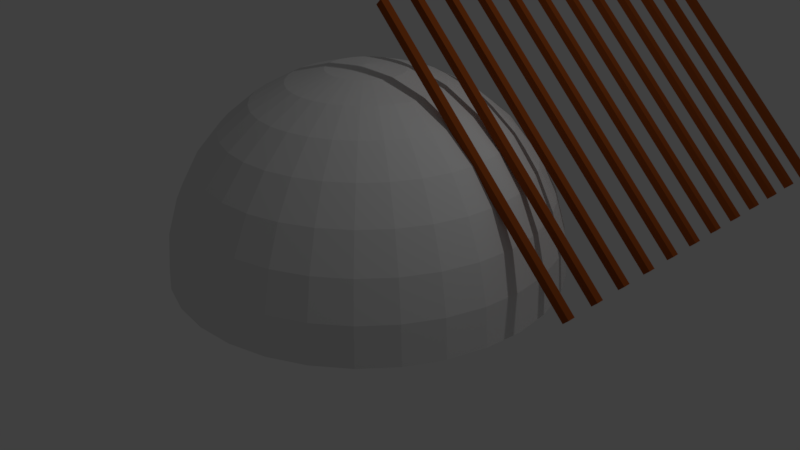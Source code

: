 # Source: koepel.blend  (saved by Blender 2.79.0; exported with 4.5.12 LTS)
import bpy
from mathutils import Matrix  # noqa: F401  (used for matrix-valued properties, if any)

bpy.ops.wm.read_factory_settings(use_empty=True)
scene = bpy.context.scene
scene.name = 'Scene'

# ---- collections
col_collection_1 = bpy.data.collections.new('Collection 1'); scene.collection.children.link(col_collection_1)

# ---- materials (node trees are filled in below, after node groups)
mat_material_002 = bpy.data.materials.new('Material.002')
mat_material_002.alpha_threshold = 0.0
mat_material_002.use_transparent_shadow = False
mat_material_002.preview_render_type = 'CUBE'
mat_material_002.diffuse_color = (0.3264, 0.07283, 0.01275, 1.0)
mat_material_002.roughness = 0.5
mat_material_002.specular_intensity = 0.0
mat_material_001 = bpy.data.materials.new('Material.001')
mat_material_001.alpha_threshold = 0.0
mat_material_001.use_transparent_shadow = False
mat_material_001.roughness = 0.5

# ---- material node trees

# ---- world
world_world = bpy.data.worlds.new('World'); scene.world = world_world
world_world.color = (0.05088, 0.05088, 0.05088)
world_world.use_sun_shadow = False
world_world.sun_shadow_jitter_overblur = 0.0
world_world.cycles.sampling_method = 'MANUAL'

# ---- cameras
cam_camera = bpy.data.cameras.new('Camera')
cam_camera.clip_end = 100.0
cam_camera.lens = 35.0
cam_camera.sensor_width = 32.0
cam_camera.sensor_height = 18.0
cam_camera.ortho_scale = 7.314
cam_camera.dof.focus_distance = 0.0
cam_camera.dof.aperture_fstop = 128.0

# ---- lights
light_lamp = bpy.data.lights.new('Lamp', 'POINT')
light_lamp.transmission_factor = 0.0
light_lamp.cutoff_distance = 30.0
light_lamp.energy = 100.0
light_lamp.shadow_buffer_clip_start = 1.001
light_lamp.shadow_soft_size = 0.1
light_lamp.shadow_maximum_resolution = 0.006
light_lamp.use_absolute_resolution = True

# ---- meshes
me_cube_002 = bpy.data.meshes.new('Cube.002')
me_cube_002.from_pydata([(-1.0, -1.0, -1.0), (-1.0, -1.0, 1.0), (-1.0, 1.0, -1.0), (-1.0, 1.0, 1.0), (1.0, -1.0, -1.0), (1.0, -1.0, 1.0), (1.0, 1.0, -1.0), (1.0, 1.0, 1.0)], [], [(0, 1, 3, 2), (2, 3, 7, 6), (6, 7, 5, 4), (4, 5, 1, 0), (2, 6, 4, 0), (7, 3, 1, 5)])
me_cube_002.materials.append(mat_material_002)
me_cube_002.use_remesh_preserve_volume = False
me_cube_002.use_remesh_preserve_attributes = False
me_cube_002.use_mirror_vertex_groups = False
me_cube_002.update()
me_sphere = bpy.data.meshes.new('Sphere')
me_sphere.from_pydata([(0.8777, 0.3635, -0.1657), (-0.8777, -0.3635, -0.1657), (0.5141, 0.5141, -0.004977), (-0.5141, -0.5141, -0.004977), (0.03806, 0.1913, 0.9808), (0.07466, 0.3753, 0.9239), (0.1084, 0.5449, 0.8315), (0.1379, 0.6935, 0.7071), (0.1622, 0.8155, 0.5556), (0.1802, 0.9061, 0.3827), (0.1913, 0.9619, 0.1951), (0.1951, 0.9808, 7.55e-08), (0.07466, 0.1802, 0.9808), (0.1464, 0.3536, 0.9239), (0.2126, 0.5133, 0.8315), (0.2706, 0.6533, 0.7071), (0.3182, 0.7682, 0.5556), (0.3536, 0.8536, 0.3827), (0.3753, 0.9061, 0.1951), (0.3827, 0.9239, 7.55e-08), (0.1084, 0.1622, 0.9808), (0.2126, 0.3182, 0.9239), (0.3087, 0.4619, 0.8315), (0.3928, 0.5879, 0.7071), (0.4619, 0.6913, 0.5556), (0.5133, 0.7682, 0.3827), (0.5449, 0.8155, 0.1951), (0.5556, 0.8315, 7.55e-08), (0.1379, 0.1379, 0.9808), (0.2706, 0.2706, 0.9239), (0.3928, 0.3928, 0.8315), (0.5, 0.5, 0.7071), (0.5879, 0.5879, 0.5556), (0.6533, 0.6533, 0.3827), (0.6935, 0.6935, 0.1951), (0.7071, 0.7071, 7.55e-08), (0.1622, 0.1084, 0.9808), (0.3182, 0.2126, 0.9239), (0.4619, 0.3087, 0.8315), (0.5879, 0.3928, 0.7071), (0.6913, 0.4619, 0.5556), (0.7682, 0.5133, 0.3827), (0.8155, 0.5449, 0.1951), (0.8315, 0.5556, 7.55e-08), (0.1802, 0.07466, 0.9808), (0.3536, 0.1464, 0.9239), (0.5133, 0.2126, 0.8315), (0.6533, 0.2706, 0.7071), (0.7682, 0.3182, 0.5556), (0.8536, 0.3536, 0.3827), (0.9061, 0.3753, 0.1951), (0.9239, 0.3827, 7.55e-08), (0.1913, 0.03806, 0.9808), (0.3753, 0.07466, 0.9239), (0.5449, 0.1084, 0.8315), (0.6935, 0.1379, 0.7071), (0.8155, 0.1622, 0.5556), (0.9061, 0.1802, 0.3827), (0.9619, 0.1913, 0.1951), (0.9808, 0.1951, 7.55e-08), (0.1951, -3.266e-07, 0.9808), (0.3827, -3.192e-07, 0.9239), (0.5556, -3.117e-07, 0.8315), (0.7071, -3.192e-07, 0.7071), (0.8315, -3.341e-07, 0.5556), (0.9239, -2.745e-07, 0.3827), (0.9808, -3.937e-07, 0.1951), (1.0, -3.788e-07, 7.55e-08), (0.1913, -0.03806, 0.9808), (0.3753, -0.07466, 0.9239), (0.5449, -0.1084, 0.8315), (0.6935, -0.138, 0.7071), (0.8155, -0.1622, 0.5556), (0.9061, -0.1802, 0.3827), (0.9619, -0.1913, 0.1951), (0.9808, -0.1951, 7.55e-08), (0.1802, -0.07466, 0.9808), (0.3536, -0.1464, 0.9239), (0.5133, -0.2126, 0.8315), (0.6533, -0.2706, 0.7071), (0.7682, -0.3182, 0.5556), (0.8536, -0.3536, 0.3827), (0.9061, -0.3753, 0.1951), (0.9239, -0.3827, 7.55e-08), (0.1622, -0.1084, 0.9808), (0.3182, -0.2126, 0.9239), (0.4619, -0.3087, 0.8315), (0.5879, -0.3928, 0.7071), (0.6913, -0.4619, 0.5556), (0.7682, -0.5133, 0.3827), (0.8155, -0.5449, 0.1951), (0.8315, -0.5556, 7.55e-08), (0.1379, -0.138, 0.9808), (0.2706, -0.2706, 0.9239), (0.3928, -0.3928, 0.8315), (0.5, -0.5, 0.7071), (0.5879, -0.5879, 0.5556), (0.6533, -0.6533, 0.3827), (0.6935, -0.6935, 0.1951), (0.7071, -0.7071, 7.55e-08), (0.1084, -0.1622, 0.9808), (0.2126, -0.3182, 0.9239), (0.3087, -0.4619, 0.8315), (0.3928, -0.5879, 0.7071), (0.4619, -0.6913, 0.5556), (0.5133, -0.7682, 0.3827), (0.5449, -0.8155, 0.1951), (0.5556, -0.8315, 7.55e-08), (0.07466, -0.1802, 0.9808), (0.1464, -0.3536, 0.9239), (0.2126, -0.5133, 0.8315), (0.2706, -0.6533, 0.7071), (0.3182, -0.7682, 0.5556), (0.3536, -0.8536, 0.3827), (0.3753, -0.9061, 0.1951), (0.3827, -0.9239, 7.55e-08), (0.03806, -0.1913, 0.9808), (0.07466, -0.3753, 0.9239), (0.1084, -0.5449, 0.8315), (0.1379, -0.6935, 0.7071), (0.1622, -0.8155, 0.5556), (0.1802, -0.9061, 0.3827), (0.1913, -0.9619, 0.1951), (0.1951, -0.9808, 7.55e-08), (-7.212e-09, -0.1951, 0.9808), (4.122e-08, -0.3827, 0.9239), (2.632e-08, -0.5556, 0.8315), (-2.584e-08, -0.7071, 0.7071), (-8.544e-08, -0.8315, 0.5556), (6.357e-08, -0.9239, 0.3827), (-8.544e-08, -0.9808, 0.1951), (-1.003e-07, -1.0, 7.55e-08), (-0.03806, -0.1913, 0.9808), (-0.07466, -0.3753, 0.9239), (-0.1084, -0.5449, 0.8315), (-0.1379, -0.6935, 0.7071), (-0.1622, -0.8155, 0.5556), (-0.1802, -0.9061, 0.3827), (-0.1913, -0.9619, 0.1951), (-0.1951, -0.9808, 7.55e-08), (-1.247e-07, -6.269e-07, 1.0), (-0.07466, -0.1802, 0.9808), (-0.1464, -0.3536, 0.9239), (-0.2126, -0.5133, 0.8315), (-0.2706, -0.6533, 0.7071), (-0.3182, -0.7682, 0.5556), (-0.3536, -0.8536, 0.3827), (-0.3753, -0.9061, 0.1951), (-0.3827, -0.9239, 7.55e-08), (-0.1084, -0.1622, 0.9808), (-0.2126, -0.3182, 0.9239), (-0.3087, -0.4619, 0.8315), (-0.3928, -0.5879, 0.7071), (-0.4619, -0.6913, 0.5556), (-0.5133, -0.7682, 0.3827), (-0.5449, -0.8155, 0.1951), (-0.5556, -0.8315, 7.55e-08), (-0.1379, -0.138, 0.9808), (-0.2706, -0.2706, 0.9239), (-0.3928, -0.3928, 0.8315), (-0.5, -0.5, 0.7071), (-0.5879, -0.5879, 0.5556), (-0.6533, -0.6533, 0.3827), (-0.6935, -0.6935, 0.1951), (-0.7071, -0.7071, 7.55e-08), (-0.1622, -0.1084, 0.9808), (-0.3182, -0.2126, 0.9239), (-0.4619, -0.3087, 0.8315), (-0.5879, -0.3928, 0.7071), (-0.6913, -0.4619, 0.5556), (-0.7682, -0.5133, 0.3827), (-0.8155, -0.5449, 0.1951), (-0.8315, -0.5556, 7.55e-08), (-0.1802, -0.07466, 0.9808), (-0.3536, -0.1464, 0.9239), (-0.5133, -0.2126, 0.8315), (-0.6533, -0.2706, 0.7071), (-0.7682, -0.3182, 0.5556), (-0.8536, -0.3536, 0.3827), (-0.9061, -0.3753, 0.1951), (-0.9239, -0.3827, 7.55e-08), (-0.1913, -0.03806, 0.9808), (-0.3753, -0.07466, 0.9239), (-0.5449, -0.1084, 0.8315), (-0.6935, -0.1379, 0.7071), (-0.8155, -0.1622, 0.5556), (-0.9061, -0.1802, 0.3827), (-0.9619, -0.1913, 0.1951), (-0.9808, -0.1951, 7.55e-08), (-0.1951, -3.117e-07, 0.9808), (-0.3827, -2.819e-07, 0.9239), (-0.5556, -2.819e-07, 0.8315), (-0.7071, -1.851e-07, 0.7071), (-0.8315, -1.404e-07, 0.5556), (-0.9239, -3.192e-07, 0.3827), (-0.9808, -9.567e-08, 0.1951), (-1.0, -1.404e-07, 7.55e-08), (-0.1913, 0.03806, 0.9808), (-0.3753, 0.07466, 0.9239), (-0.5449, 0.1084, 0.8315), (-0.6935, 0.1379, 0.7071), (-0.8155, 0.1622, 0.5556), (-0.9061, 0.1802, 0.3827), (-0.9619, 0.1913, 0.1951), (-0.9808, 0.1951, 7.55e-08), (-0.1802, 0.07466, 0.9808), (-0.3536, 0.1464, 0.9239), (-0.5133, 0.2126, 0.8315), (-0.6533, 0.2706, 0.7071), (-0.7682, 0.3182, 0.5556), (-0.8536, 0.3536, 0.3827), (-0.9061, 0.3753, 0.1951), (-0.9239, 0.3827, 7.55e-08), (-0.1622, 0.1084, 0.9808), (-0.3182, 0.2126, 0.9239), (-0.4619, 0.3087, 0.8315), (-0.5879, 0.3928, 0.7071), (-0.6913, 0.4619, 0.5556), (-0.7682, 0.5133, 0.3827), (-0.8155, 0.5449, 0.1951), (-0.8315, 0.5556, 7.55e-08), (-0.1379, 0.1379, 0.9808), (-0.2706, 0.2706, 0.9239), (-0.3928, 0.3928, 0.8315), (-0.5, 0.5, 0.7071), (-0.5879, 0.5879, 0.5556), (-0.6533, 0.6533, 0.3827), (-0.6935, 0.6935, 0.1951), (-0.7071, 0.7071, 7.55e-08), (-0.1084, 0.1622, 0.9808), (-0.2126, 0.3182, 0.9239), (-0.3087, 0.4619, 0.8315), (-0.3928, 0.5879, 0.7071), (-0.4619, 0.6913, 0.5556), (-0.5133, 0.7682, 0.3827), (-0.5449, 0.8155, 0.1951), (-0.5556, 0.8315, 7.55e-08), (-0.07466, 0.1802, 0.9808), (-0.1464, 0.3536, 0.9239), (-0.2126, 0.5133, 0.8315), (-0.2706, 0.6533, 0.7071), (-0.3182, 0.7682, 0.5556), (-0.3536, 0.8536, 0.3827), (-0.3753, 0.9061, 0.1951), (-0.3827, 0.9239, 7.55e-08), (-0.03806, 0.1913, 0.9808), (-0.07466, 0.3753, 0.9239), (-0.1084, 0.5449, 0.8315), (-0.1379, 0.6935, 0.7071), (-0.1622, 0.8155, 0.5556), (-0.1802, 0.9061, 0.3827), (-0.1913, 0.9619, 0.1951), (-0.1951, 0.9808, 7.55e-08), (3.749e-08, 0.1951, 0.9808), (7.847e-08, 0.3827, 0.9239), (1.083e-07, 0.5556, 0.8315), (1.53e-07, 0.7071, 0.7071), (2.722e-07, 0.8315, 0.5556), (6.357e-08, 0.9239, 0.3827), (2.573e-07, 0.9808, 0.1951), (2.722e-07, 1.0, 7.55e-08), (0.5412, 0.5412, 0.0), (-0.5412, -0.5412, 0.0), (-0.6656, 0.6656, 8.941e-08), (-0.6656, 0.6656, 8.941e-08), (-0.5229, 0.7826, 2.235e-08), (-0.5285, 0.7781, 7.55e-08), (-0.5229, 0.7826, 8.941e-08), (-0.7826, 0.5229, 2.235e-08), (-0.7781, 0.5285, 7.55e-08), (-0.7826, 0.5229, 8.941e-08), (-0.8696, 0.3602, 1.043e-07), (-0.8696, 0.3602, 8.941e-08), (-0.9232, 0.1836, 5.96e-08), (-0.9232, 0.1836, 8.941e-08), (-0.9239, 0.1765, 7.55e-08), (-0.9413, -1.13e-07, 5.96e-08), (-0.9413, -1.13e-07, 5.96e-08), (-0.9232, -0.1836, 5.96e-08), (-0.9239, -0.1765, 7.55e-08), (-0.9232, -0.1836, 8.941e-08), (-0.8696, -0.3602, 8.941e-08), (-0.8696, -0.3602, 5.96e-08), (-0.6714, -0.6714, 5.448e-08), (-0.6714, -0.6714, 7.683e-08), (-0.5275, -0.7895, 5.448e-08), (-0.5275, -0.7895, 7.683e-08), (-0.7895, -0.5275, 5.448e-08), (-0.7895, -0.5275, 7.683e-08), (-0.7995, -0.5071, 7.55e-08), (-0.3602, 0.8696, 5.96e-08), (-0.3602, 0.8696, 2.235e-08), (-0.5092, -0.7974, 7.55e-08), (-0.3602, -0.8696, 8.941e-08), (-0.3602, -0.8696, 5.96e-08), (-0.1836, 0.9232, 5.96e-08), (-0.1836, 0.9232, 2.235e-08), (-0.1836, -0.9232, 8.941e-08), (-0.1836, -0.9232, 8.941e-08), (2.518e-07, 0.9413, 8.941e-08), (2.518e-07, 0.9413, 8.941e-08), (-0.1765, 0.9239, 7.55e-08), (-8.855e-08, -0.9413, 8.941e-08), (-8.855e-08, -0.9413, 8.941e-08), (0.1836, 0.9232, 5.96e-08), (0.1765, 0.9239, 7.55e-08), (0.1836, 0.9232, 2.235e-08), (0.1836, -0.9232, 5.96e-08), (0.1836, -0.9232, 8.941e-08), (0.3602, 0.8696, 5.96e-08), (0.3602, 0.8696, 1.043e-07), (0.3602, -0.8696, 1.043e-07), (0.3602, -0.8696, 8.941e-08), (0.5092, 0.7974, 7.55e-08), (0.5275, 0.7895, 5.448e-08), (0.5275, 0.7895, 3.26e-08), (0.6714, 0.6714, 5.448e-08), (0.6714, 0.6714, 3.26e-08), (0.5229, -0.7826, 8.941e-08), (0.5229, -0.7826, 1.043e-07), (0.6656, -0.6656, 1.043e-07), (0.6656, -0.6656, 8.941e-08), (0.9413, -3.666e-07, 4.47e-08), (0.9413, -3.666e-07, 5.96e-08), (0.9232, -0.1836, 1.043e-07), (0.9232, -0.1836, 8.941e-08), (0.9232, 0.1836, 4.47e-08), (0.9232, 0.1836, 8.941e-08), (0.8696, -0.3602, 1.043e-07), (0.8696, -0.3602, 8.941e-08), (0.8696, 0.3602, -9.686e-08), (0.8696, 0.3602, 8.941e-08), (0.7995, 0.5071, 7.55e-08), (0.7826, -0.5229, 8.941e-08), (0.7826, -0.5229, 8.941e-08), (0.7895, 0.5275, 5.448e-08), (0.7895, 0.5275, 3.26e-08)], [(1, 3), (0, 2), (180, 262), (51, 261)], [(260, 259, 10, 11), (253, 140, 4), (254, 253, 4, 5), (255, 254, 5, 6), (256, 255, 6, 7), (257, 256, 7, 8), (258, 257, 8, 9), (259, 258, 9, 10), (10, 9, 17, 18), (11, 10, 18, 19), (4, 140, 12), (5, 4, 12, 13), (6, 5, 13, 14), (7, 6, 14, 15), (8, 7, 15, 16), (9, 8, 16, 17), (14, 13, 21, 22), (15, 14, 22, 23), (16, 15, 23, 24), (17, 16, 24, 25), (18, 17, 25, 26), (19, 18, 26, 27), (12, 140, 20), (13, 12, 20, 21), (26, 25, 33, 34), (27, 26, 34, 35), (20, 140, 28), (21, 20, 28, 29), (22, 21, 29, 30), (23, 22, 30, 31), (24, 23, 31, 32), (25, 24, 32, 33), (31, 30, 38, 39), (32, 31, 39, 40), (33, 32, 40, 41), (34, 33, 41, 42), (35, 34, 42, 43), (28, 140, 36), (29, 28, 36, 37), (30, 29, 37, 38), (43, 42, 50, 51), (36, 140, 44), (37, 36, 44, 45), (38, 37, 45, 46), (39, 38, 46, 47), (40, 39, 47, 48), (41, 40, 48, 49), (42, 41, 49, 50), (47, 46, 54, 55), (48, 47, 55, 56), (49, 48, 56, 57), (50, 49, 57, 58), (51, 50, 58, 59), (44, 140, 52), (45, 44, 52, 53), (46, 45, 53, 54), (59, 58, 66, 67), (52, 140, 60), (53, 52, 60, 61), (54, 53, 61, 62), (55, 54, 62, 63), (56, 55, 63, 64), (57, 56, 64, 65), (58, 57, 65, 66), (64, 63, 71, 72), (65, 64, 72, 73), (66, 65, 73, 74), (67, 66, 74, 75), (60, 140, 68), (61, 60, 68, 69), (62, 61, 69, 70), (63, 62, 70, 71), (69, 68, 76, 77), (70, 69, 77, 78), (71, 70, 78, 79), (72, 71, 79, 80), (73, 72, 80, 81), (74, 73, 81, 82), (75, 74, 82, 83), (68, 140, 76), (81, 80, 88, 89), (82, 81, 89, 90), (83, 82, 90, 91), (76, 140, 84), (77, 76, 84, 85), (78, 77, 85, 86), (79, 78, 86, 87), (80, 79, 87, 88), (85, 84, 92, 93), (86, 85, 93, 94), (87, 86, 94, 95), (88, 87, 95, 96), (89, 88, 96, 97), (90, 89, 97, 98), (91, 90, 98, 99), (84, 140, 92), (97, 96, 104, 105), (98, 97, 105, 106), (99, 98, 106, 107), (92, 140, 100), (93, 92, 100, 101), (94, 93, 101, 102), (95, 94, 102, 103), (96, 95, 103, 104), (102, 101, 109, 110), (103, 102, 110, 111), (104, 103, 111, 112), (105, 104, 112, 113), (106, 105, 113, 114), (107, 106, 114, 115), (100, 140, 108), (101, 100, 108, 109), (114, 113, 121, 122), (115, 114, 122, 123), (108, 140, 116), (109, 108, 116, 117), (110, 109, 117, 118), (111, 110, 118, 119), (112, 111, 119, 120), (113, 112, 120, 121), (118, 117, 125, 126), (119, 118, 126, 127), (120, 119, 127, 128), (121, 120, 128, 129), (122, 121, 129, 130), (123, 122, 130, 131), (116, 140, 124), (117, 116, 124, 125), (130, 129, 137, 138), (131, 130, 138, 139), (124, 140, 132), (125, 124, 132, 133), (126, 125, 133, 134), (127, 126, 134, 135), (128, 127, 135, 136), (129, 128, 136, 137), (135, 134, 143, 144), (136, 135, 144, 145), (137, 136, 145, 146), (138, 137, 146, 147), (139, 138, 147, 148), (132, 140, 141), (133, 132, 141, 142), (134, 133, 142, 143), (148, 147, 155, 156), (141, 140, 149), (142, 141, 149, 150), (143, 142, 150, 151), (144, 143, 151, 152), (145, 144, 152, 153), (146, 145, 153, 154), (147, 146, 154, 155), (153, 152, 160, 161), (154, 153, 161, 162), (155, 154, 162, 163), (156, 155, 163, 164), (149, 140, 157), (150, 149, 157, 158), (151, 150, 158, 159), (152, 151, 159, 160), (157, 140, 165), (158, 157, 165, 166), (159, 158, 166, 167), (160, 159, 167, 168), (161, 160, 168, 169), (162, 161, 169, 170), (163, 162, 170, 171), (164, 163, 171, 172), (169, 168, 176, 177), (170, 169, 177, 178), (171, 170, 178, 179), (172, 171, 179, 180), (165, 140, 173), (166, 165, 173, 174), (167, 166, 174, 175), (168, 167, 175, 176), (174, 173, 181, 182), (175, 174, 182, 183), (176, 175, 183, 184), (177, 176, 184, 185), (178, 177, 185, 186), (179, 178, 186, 187), (180, 179, 187, 188), (173, 140, 181), (186, 185, 193, 194), (187, 186, 194, 195), (188, 187, 195, 196), (181, 140, 189), (182, 181, 189, 190), (183, 182, 190, 191), (184, 183, 191, 192), (185, 184, 192, 193), (190, 189, 197, 198), (191, 190, 198, 199), (192, 191, 199, 200), (193, 192, 200, 201), (194, 193, 201, 202), (195, 194, 202, 203), (196, 195, 203, 204), (189, 140, 197), (202, 201, 209, 210), (203, 202, 210, 211), (204, 203, 211, 212), (197, 140, 205), (198, 197, 205, 206), (199, 198, 206, 207), (200, 199, 207, 208), (201, 200, 208, 209), (207, 206, 214, 215), (208, 207, 215, 216), (209, 208, 216, 217), (210, 209, 217, 218), (211, 210, 218, 219), (212, 211, 219, 220), (205, 140, 213), (206, 205, 213, 214), (219, 218, 226, 227), (220, 219, 227, 228), (213, 140, 221), (214, 213, 221, 222), (215, 214, 222, 223), (216, 215, 223, 224), (217, 216, 224, 225), (218, 217, 225, 226), (224, 223, 231, 232), (225, 224, 232, 233), (226, 225, 233, 234), (227, 226, 234, 235), (228, 227, 235, 236), (221, 140, 229), (222, 221, 229, 230), (223, 222, 230, 231), (236, 235, 243, 244), (229, 140, 237), (230, 229, 237, 238), (231, 230, 238, 239), (232, 231, 239, 240), (233, 232, 240, 241), (234, 233, 241, 242), (235, 234, 242, 243), (240, 239, 247, 248), (241, 240, 248, 249), (242, 241, 249, 250), (243, 242, 250, 251), (244, 243, 251, 252), (237, 140, 245), (238, 237, 245, 246), (239, 238, 246, 247), (252, 251, 259, 260), (245, 140, 253), (246, 245, 253, 254), (247, 246, 254, 255), (248, 247, 255, 256), (249, 248, 256, 257), (250, 249, 257, 258), (251, 250, 258, 259), (188, 196, 204, 212, 220, 228, 236, 244, 252, 260, 11, 19, 313, 310, 306, 305, 300, 301, 296, 291, 265, 266, 264, 269, 268, 271, 273, 275, 277, 279, 278, 282, 289, 180), (148, 156, 164, 172, 180, 289, 288, 284, 286, 292), (51, 332, 336, 317, 315, 313, 19, 27, 35, 43), (188, 196, 276, 279, 280, 281, 289, 287, 283, 285, 292, 293, 298, 303, 308, 311, 318, 321, 334, 329, 325, 323, 67, 75, 83, 91, 99, 107, 115, 123, 131, 139, 148, 156, 164, 172, 180), (282, 281, 289), (264, 263, 269), (277, 276, 279), (280, 278, 279), (67, 323, 327, 331, 332, 335, 316, 314, 313, 309, 304, 305, 299, 301, 295, 290, 267, 266, 263, 269, 270, 272, 274, 275, 276, 196, 204, 212, 220, 228, 236, 244, 252, 260, 11, 19, 27, 35, 43, 51, 59), (278, 280, 281, 282), (263, 264, 266), (276, 277, 275), (292, 294, 297, 302, 307, 312, 319, 320, 333, 328, 324, 322, 326, 330, 332, 51, 59, 67, 75, 83, 91, 99, 107, 115, 123, 131, 139, 148)])
me_sphere.materials.append(mat_material_001)
me_sphere.use_remesh_preserve_volume = False
me_sphere.use_remesh_preserve_attributes = False
me_sphere.use_mirror_vertex_groups = False
me_sphere.update()

# ---- objects
ob_cube = bpy.data.objects.new('Cube', me_cube_002)
ob_sphere = bpy.data.objects.new('Sphere', me_sphere)
ob_lamp = bpy.data.objects.new('Lamp', light_lamp)
ob_camera = bpy.data.objects.new('Camera', cam_camera)

# ---- transforms, parenting, visibility, modifiers, constraints
ob_cube.location = (1.7, 0.0, 1.85)
ob_cube.rotation_euler = (0.0, 0.7854, 0.0)
ob_cube.scale = (2.0, 0.05, 0.05)
ob_cube.lineart.crease_threshold = 0.0
_m = ob_cube.modifiers.new('Array', 'ARRAY')
_m.count = 12
_m.use_constant_offset = True
_m.constant_offset_displace = (0.0, 10.0, 0.0)
_m.use_relative_offset = False
_m.relative_offset_displace = (0.0, 0.0, -0.5)
_m.use_object_offset = True
ob_sphere.location = (0.0, 0.0, 0.0)
ob_sphere.scale = (2.5, 2.5, 2.5)
ob_sphere.lineart.crease_threshold = 0.0
ob_lamp.location = (4.076, 1.005, 5.904)
ob_lamp.rotation_euler = (0.6503, 0.05522, 1.866)
ob_lamp.lock_rotations_4d = False
ob_lamp.empty_display_type = 'ARROWS'
ob_lamp.color = (0.0, 0.0, 0.0, 0.0)
ob_lamp.lineart.crease_threshold = 0.0
ob_camera.location = (7.481, -6.508, 5.344)
ob_camera.rotation_euler = (1.109, 0.0, 0.8149)
ob_camera.lock_rotations_4d = False
ob_camera.empty_display_type = 'ARROWS'
ob_camera.color = (0.0, 0.0, 0.0, 0.0)
ob_camera.display_type = 'WIRE'
ob_camera.lineart.crease_threshold = 0.0

# ---- collection membership
col_collection_1.objects.link(ob_cube)
col_collection_1.objects.link(ob_sphere)
col_collection_1.objects.link(ob_lamp)
col_collection_1.objects.link(ob_camera)

# ---- scene / render settings (as saved in the file)
scene.camera = ob_camera
scene.frame_start = 1; scene.frame_end = 250; scene.frame_set(1)
scene.render.engine = 'BLENDER_EEVEE_NEXT'
scene.render.resolution_percentage = 50
scene.render.dither_intensity = 0.0
scene.cycles.use_denoising = False
scene.cycles.samples = 128
scene.cycles.sampling_pattern = 'TABULATED_SOBOL'
scene.cycles.use_adaptive_sampling = False
scene.cycles.use_light_tree = False
scene.cycles.blur_glossy = 0.0
scene.cycles.sample_clamp_indirect = 0.0
scene.view_settings.view_transform = 'Standard'
bpy.context.view_layer.update()
